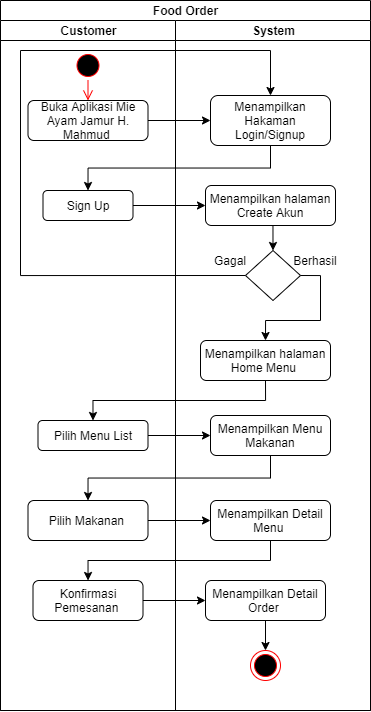

The diagram above was exported from draw.io. Its source (the exported page's mxGraphModel, read from the mxfile embedded in the PNG):
<mxGraphModel dx="948" dy="556" grid="1" gridSize="10" guides="1" tooltips="1" connect="1" arrows="1" fold="1" page="1" pageScale="1" pageWidth="850" pageHeight="1100" math="0" shadow="0">
  <root>
    <mxCell id="0" />
    <mxCell id="1" parent="0" />
    <mxCell id="MzgYUUBl8lRnr3mTSYMP-21" value="Food Order" style="swimlane;html=1;childLayout=stackLayout;resizeParent=1;resizeParentMax=0;startSize=20;" vertex="1" parent="1">
      <mxGeometry x="70" y="30" width="370" height="710" as="geometry">
        <mxRectangle x="70" y="30" width="60" height="20" as="alternateBounds" />
      </mxGeometry>
    </mxCell>
    <mxCell id="MzgYUUBl8lRnr3mTSYMP-22" value="Customer" style="swimlane;html=1;startSize=20;" vertex="1" parent="MzgYUUBl8lRnr3mTSYMP-21">
      <mxGeometry y="20" width="175" height="690" as="geometry" />
    </mxCell>
    <mxCell id="MzgYUUBl8lRnr3mTSYMP-3" value="Sign Up" style="rounded=1;whiteSpace=wrap;html=1;" vertex="1" parent="MzgYUUBl8lRnr3mTSYMP-22">
      <mxGeometry x="42.5" y="170" width="90" height="30" as="geometry" />
    </mxCell>
    <mxCell id="MzgYUUBl8lRnr3mTSYMP-25" value="" style="ellipse;html=1;shape=startState;fillColor=#000000;strokeColor=#ff0000;" vertex="1" parent="MzgYUUBl8lRnr3mTSYMP-22">
      <mxGeometry x="72.5" y="30" width="30" height="30" as="geometry" />
    </mxCell>
    <mxCell id="MzgYUUBl8lRnr3mTSYMP-26" value="" style="edgeStyle=orthogonalEdgeStyle;html=1;verticalAlign=bottom;endArrow=open;endSize=8;strokeColor=#ff0000;entryX=0.5;entryY=0;entryDx=0;entryDy=0;" edge="1" source="MzgYUUBl8lRnr3mTSYMP-25" parent="MzgYUUBl8lRnr3mTSYMP-22" target="MzgYUUBl8lRnr3mTSYMP-4">
      <mxGeometry relative="1" as="geometry">
        <mxPoint x="87.5" y="120" as="targetPoint" />
      </mxGeometry>
    </mxCell>
    <mxCell id="MzgYUUBl8lRnr3mTSYMP-4" value="Buka Aplikasi Mie Ayam Jamur H. Mahmud&amp;nbsp;" style="rounded=1;whiteSpace=wrap;html=1;" vertex="1" parent="MzgYUUBl8lRnr3mTSYMP-22">
      <mxGeometry x="27.5" y="80" width="120" height="40" as="geometry" />
    </mxCell>
    <mxCell id="MzgYUUBl8lRnr3mTSYMP-13" value="Pilih Makanan&amp;nbsp;" style="rounded=1;whiteSpace=wrap;html=1;" vertex="1" parent="MzgYUUBl8lRnr3mTSYMP-22">
      <mxGeometry x="27.5" y="480" width="120" height="40" as="geometry" />
    </mxCell>
    <mxCell id="MzgYUUBl8lRnr3mTSYMP-15" value="Pilih Menu List" style="rounded=1;whiteSpace=wrap;html=1;" vertex="1" parent="MzgYUUBl8lRnr3mTSYMP-22">
      <mxGeometry x="37.5" y="400" width="110" height="30" as="geometry" />
    </mxCell>
    <mxCell id="MzgYUUBl8lRnr3mTSYMP-11" value="Konfirmasi Pemesanan&amp;nbsp;" style="rounded=1;whiteSpace=wrap;html=1;" vertex="1" parent="MzgYUUBl8lRnr3mTSYMP-22">
      <mxGeometry x="32.5" y="560" width="110" height="40" as="geometry" />
    </mxCell>
    <mxCell id="MzgYUUBl8lRnr3mTSYMP-23" value="System" style="swimlane;html=1;startSize=20;" vertex="1" parent="MzgYUUBl8lRnr3mTSYMP-21">
      <mxGeometry x="175" y="20" width="195" height="690" as="geometry" />
    </mxCell>
    <mxCell id="MzgYUUBl8lRnr3mTSYMP-35" value="Gagal" style="text;html=1;strokeColor=none;fillColor=none;align=center;verticalAlign=middle;whiteSpace=wrap;rounded=0;" vertex="1" parent="MzgYUUBl8lRnr3mTSYMP-23">
      <mxGeometry x="35" y="230" width="40" height="20" as="geometry" />
    </mxCell>
    <mxCell id="MzgYUUBl8lRnr3mTSYMP-33" style="edgeStyle=orthogonalEdgeStyle;rounded=0;orthogonalLoop=1;jettySize=auto;html=1;exitX=0.5;exitY=1;exitDx=0;exitDy=0;entryX=0.5;entryY=0;entryDx=0;entryDy=0;" edge="1" parent="MzgYUUBl8lRnr3mTSYMP-23" source="MzgYUUBl8lRnr3mTSYMP-5" target="MzgYUUBl8lRnr3mTSYMP-17">
      <mxGeometry relative="1" as="geometry" />
    </mxCell>
    <mxCell id="MzgYUUBl8lRnr3mTSYMP-45" value="" style="ellipse;html=1;shape=endState;fillColor=#000000;strokeColor=#ff0000;" vertex="1" parent="MzgYUUBl8lRnr3mTSYMP-23">
      <mxGeometry x="75" y="630" width="30" height="30" as="geometry" />
    </mxCell>
    <mxCell id="MzgYUUBl8lRnr3mTSYMP-5" value="Menampilkan halaman Create Akun" style="rounded=1;whiteSpace=wrap;html=1;" vertex="1" parent="MzgYUUBl8lRnr3mTSYMP-23">
      <mxGeometry x="30" y="165" width="130" height="40" as="geometry" />
    </mxCell>
    <mxCell id="MzgYUUBl8lRnr3mTSYMP-17" value="" style="rhombus;whiteSpace=wrap;html=1;" vertex="1" parent="MzgYUUBl8lRnr3mTSYMP-23">
      <mxGeometry x="70" y="230" width="55" height="50" as="geometry" />
    </mxCell>
    <mxCell id="MzgYUUBl8lRnr3mTSYMP-7" value="Menampilkan Hakaman Login/Signup" style="rounded=1;whiteSpace=wrap;html=1;" vertex="1" parent="MzgYUUBl8lRnr3mTSYMP-23">
      <mxGeometry x="35" y="75" width="120" height="50" as="geometry" />
    </mxCell>
    <mxCell id="MzgYUUBl8lRnr3mTSYMP-34" style="edgeStyle=orthogonalEdgeStyle;rounded=0;orthogonalLoop=1;jettySize=auto;html=1;exitX=0;exitY=0.5;exitDx=0;exitDy=0;" edge="1" parent="MzgYUUBl8lRnr3mTSYMP-23" source="MzgYUUBl8lRnr3mTSYMP-17" target="MzgYUUBl8lRnr3mTSYMP-7">
      <mxGeometry relative="1" as="geometry">
        <mxPoint x="115" y="40" as="targetPoint" />
        <Array as="points">
          <mxPoint x="-155" y="255" />
          <mxPoint x="-155" y="30" />
          <mxPoint x="95" y="30" />
        </Array>
      </mxGeometry>
    </mxCell>
    <mxCell id="MzgYUUBl8lRnr3mTSYMP-36" style="edgeStyle=orthogonalEdgeStyle;rounded=0;orthogonalLoop=1;jettySize=auto;html=1;exitX=1;exitY=0.5;exitDx=0;exitDy=0;entryX=0.5;entryY=0;entryDx=0;entryDy=0;" edge="1" parent="MzgYUUBl8lRnr3mTSYMP-23" source="MzgYUUBl8lRnr3mTSYMP-17" target="MzgYUUBl8lRnr3mTSYMP-16">
      <mxGeometry relative="1" as="geometry">
        <mxPoint x="145" y="280" as="targetPoint" />
      </mxGeometry>
    </mxCell>
    <mxCell id="MzgYUUBl8lRnr3mTSYMP-16" value="Menampilkan halaman Home Menu&amp;nbsp;" style="rounded=1;whiteSpace=wrap;html=1;" vertex="1" parent="MzgYUUBl8lRnr3mTSYMP-23">
      <mxGeometry x="25" y="320" width="130" height="40" as="geometry" />
    </mxCell>
    <mxCell id="MzgYUUBl8lRnr3mTSYMP-14" value="Menampilkan Menu Makanan" style="rounded=1;whiteSpace=wrap;html=1;" vertex="1" parent="MzgYUUBl8lRnr3mTSYMP-23">
      <mxGeometry x="35" y="395" width="120" height="40" as="geometry" />
    </mxCell>
    <mxCell id="MzgYUUBl8lRnr3mTSYMP-12" value="Menampilkan Detail Menu&amp;nbsp;" style="rounded=1;whiteSpace=wrap;html=1;" vertex="1" parent="MzgYUUBl8lRnr3mTSYMP-23">
      <mxGeometry x="35" y="480" width="120" height="40" as="geometry" />
    </mxCell>
    <mxCell id="MzgYUUBl8lRnr3mTSYMP-47" style="edgeStyle=orthogonalEdgeStyle;rounded=0;orthogonalLoop=1;jettySize=auto;html=1;exitX=0.5;exitY=1;exitDx=0;exitDy=0;entryX=0.5;entryY=0;entryDx=0;entryDy=0;" edge="1" parent="MzgYUUBl8lRnr3mTSYMP-23" source="MzgYUUBl8lRnr3mTSYMP-10" target="MzgYUUBl8lRnr3mTSYMP-45">
      <mxGeometry relative="1" as="geometry" />
    </mxCell>
    <mxCell id="MzgYUUBl8lRnr3mTSYMP-10" value="Menampilkan Detail Order&amp;nbsp;" style="rounded=1;whiteSpace=wrap;html=1;" vertex="1" parent="MzgYUUBl8lRnr3mTSYMP-23">
      <mxGeometry x="30" y="560" width="120" height="40" as="geometry" />
    </mxCell>
    <mxCell id="MzgYUUBl8lRnr3mTSYMP-37" value="Berhasil" style="text;html=1;strokeColor=none;fillColor=none;align=center;verticalAlign=middle;whiteSpace=wrap;rounded=0;" vertex="1" parent="MzgYUUBl8lRnr3mTSYMP-23">
      <mxGeometry x="120" y="230" width="40" height="20" as="geometry" />
    </mxCell>
    <mxCell id="MzgYUUBl8lRnr3mTSYMP-30" style="edgeStyle=orthogonalEdgeStyle;rounded=0;orthogonalLoop=1;jettySize=auto;html=1;exitX=1;exitY=0.5;exitDx=0;exitDy=0;entryX=0;entryY=0.5;entryDx=0;entryDy=0;" edge="1" parent="MzgYUUBl8lRnr3mTSYMP-21" source="MzgYUUBl8lRnr3mTSYMP-4" target="MzgYUUBl8lRnr3mTSYMP-7">
      <mxGeometry relative="1" as="geometry" />
    </mxCell>
    <mxCell id="MzgYUUBl8lRnr3mTSYMP-31" style="edgeStyle=orthogonalEdgeStyle;rounded=0;orthogonalLoop=1;jettySize=auto;html=1;exitX=0.5;exitY=1;exitDx=0;exitDy=0;entryX=0.5;entryY=0;entryDx=0;entryDy=0;" edge="1" parent="MzgYUUBl8lRnr3mTSYMP-21" source="MzgYUUBl8lRnr3mTSYMP-7" target="MzgYUUBl8lRnr3mTSYMP-3">
      <mxGeometry relative="1" as="geometry">
        <mxPoint x="270.2352941176471" y="180" as="targetPoint" />
      </mxGeometry>
    </mxCell>
    <mxCell id="MzgYUUBl8lRnr3mTSYMP-32" style="edgeStyle=orthogonalEdgeStyle;rounded=0;orthogonalLoop=1;jettySize=auto;html=1;exitX=1;exitY=0.5;exitDx=0;exitDy=0;entryX=0;entryY=0.5;entryDx=0;entryDy=0;" edge="1" parent="MzgYUUBl8lRnr3mTSYMP-21" source="MzgYUUBl8lRnr3mTSYMP-3" target="MzgYUUBl8lRnr3mTSYMP-5">
      <mxGeometry relative="1" as="geometry" />
    </mxCell>
    <mxCell id="MzgYUUBl8lRnr3mTSYMP-39" style="edgeStyle=orthogonalEdgeStyle;rounded=0;orthogonalLoop=1;jettySize=auto;html=1;exitX=0.5;exitY=1;exitDx=0;exitDy=0;entryX=0.5;entryY=0;entryDx=0;entryDy=0;" edge="1" parent="MzgYUUBl8lRnr3mTSYMP-21" source="MzgYUUBl8lRnr3mTSYMP-16" target="MzgYUUBl8lRnr3mTSYMP-15">
      <mxGeometry relative="1" as="geometry" />
    </mxCell>
    <mxCell id="MzgYUUBl8lRnr3mTSYMP-40" style="edgeStyle=orthogonalEdgeStyle;rounded=0;orthogonalLoop=1;jettySize=auto;html=1;exitX=1;exitY=0.5;exitDx=0;exitDy=0;entryX=0;entryY=0.5;entryDx=0;entryDy=0;" edge="1" parent="MzgYUUBl8lRnr3mTSYMP-21" source="MzgYUUBl8lRnr3mTSYMP-15" target="MzgYUUBl8lRnr3mTSYMP-14">
      <mxGeometry relative="1" as="geometry" />
    </mxCell>
    <mxCell id="MzgYUUBl8lRnr3mTSYMP-41" style="edgeStyle=orthogonalEdgeStyle;rounded=0;orthogonalLoop=1;jettySize=auto;html=1;exitX=0.5;exitY=1;exitDx=0;exitDy=0;entryX=0.5;entryY=0;entryDx=0;entryDy=0;" edge="1" parent="MzgYUUBl8lRnr3mTSYMP-21" source="MzgYUUBl8lRnr3mTSYMP-14" target="MzgYUUBl8lRnr3mTSYMP-13">
      <mxGeometry relative="1" as="geometry" />
    </mxCell>
    <mxCell id="MzgYUUBl8lRnr3mTSYMP-42" style="edgeStyle=orthogonalEdgeStyle;rounded=0;orthogonalLoop=1;jettySize=auto;html=1;exitX=1;exitY=0.5;exitDx=0;exitDy=0;entryX=0;entryY=0.5;entryDx=0;entryDy=0;" edge="1" parent="MzgYUUBl8lRnr3mTSYMP-21" source="MzgYUUBl8lRnr3mTSYMP-13" target="MzgYUUBl8lRnr3mTSYMP-12">
      <mxGeometry relative="1" as="geometry" />
    </mxCell>
    <mxCell id="MzgYUUBl8lRnr3mTSYMP-43" style="edgeStyle=orthogonalEdgeStyle;rounded=0;orthogonalLoop=1;jettySize=auto;html=1;exitX=0.5;exitY=1;exitDx=0;exitDy=0;" edge="1" parent="MzgYUUBl8lRnr3mTSYMP-21" source="MzgYUUBl8lRnr3mTSYMP-12" target="MzgYUUBl8lRnr3mTSYMP-11">
      <mxGeometry relative="1" as="geometry" />
    </mxCell>
    <mxCell id="MzgYUUBl8lRnr3mTSYMP-44" style="edgeStyle=orthogonalEdgeStyle;rounded=0;orthogonalLoop=1;jettySize=auto;html=1;exitX=1;exitY=0.5;exitDx=0;exitDy=0;entryX=0;entryY=0.5;entryDx=0;entryDy=0;" edge="1" parent="MzgYUUBl8lRnr3mTSYMP-21" source="MzgYUUBl8lRnr3mTSYMP-11" target="MzgYUUBl8lRnr3mTSYMP-10">
      <mxGeometry relative="1" as="geometry" />
    </mxCell>
  </root>
</mxGraphModel>